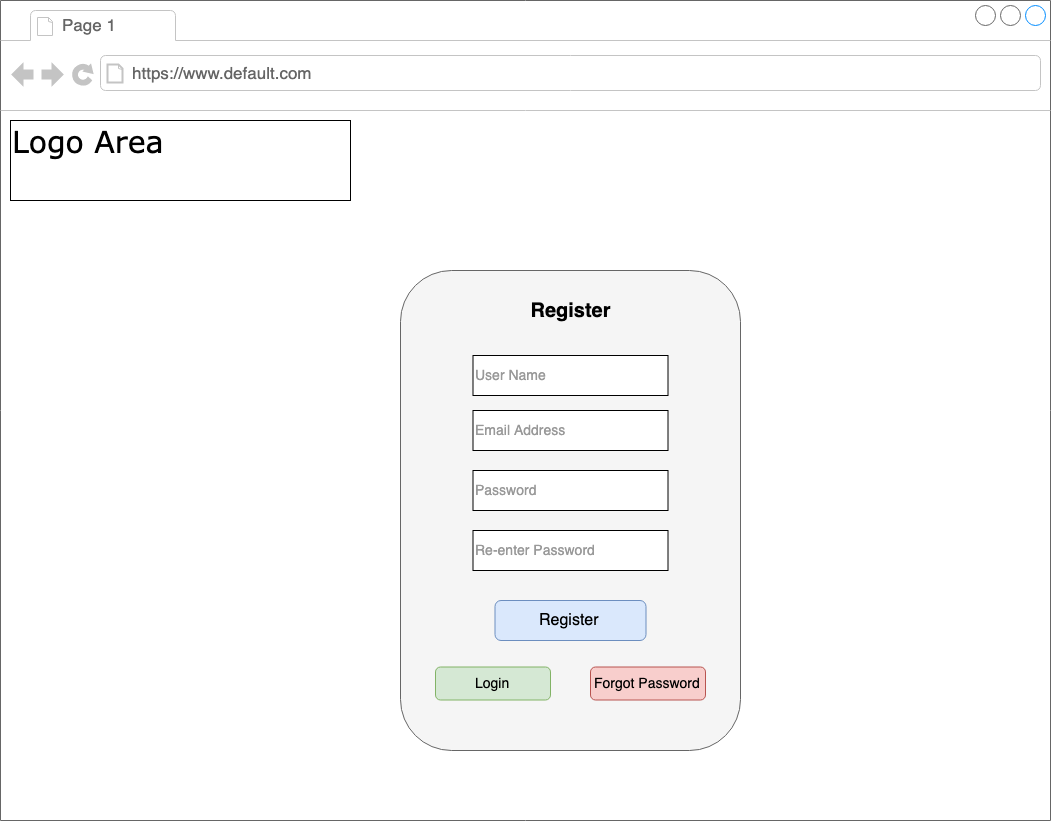

The diagram above was exported from draw.io. Its source (the exported page's mxGraphModel, read from the mxfile embedded in the PNG):
<mxGraphModel dx="1179" dy="780" grid="1" gridSize="10" guides="1" tooltips="1" connect="1" arrows="1" fold="1" page="1" pageScale="1" pageWidth="1100" pageHeight="850" background="#ffffff" math="0" shadow="0">
  <root>
    <mxCell id="0" />
    <mxCell id="1" parent="0" />
    <mxCell id="7026571954dc6520-1" value="" style="strokeWidth=1;shadow=0;dashed=0;align=center;html=1;shape=mxgraph.mockup.containers.browserWindow;rSize=0;fillColor=#ffffff;strokeColor=#666666;mainText=,;recursiveResize=0;rounded=0;labelBackgroundColor=#CCFFCC;fontFamily=Verdana;fontSize=12;fontColor=#000000;" parent="1" vertex="1">
      <mxGeometry x="25" y="30" width="1050" height="820" as="geometry" />
    </mxCell>
    <mxCell id="7026571954dc6520-2" value="Page 1" style="strokeWidth=1;shadow=0;dashed=0;align=center;html=1;shape=mxgraph.mockup.containers.anchor;fontSize=17;fontColor=#666666;align=left;" parent="7026571954dc6520-1" vertex="1">
      <mxGeometry x="60" y="12" width="110" height="26" as="geometry" />
    </mxCell>
    <mxCell id="7026571954dc6520-3" value="https://www.default.com" style="strokeWidth=1;shadow=0;dashed=0;align=center;html=1;shape=mxgraph.mockup.containers.anchor;rSize=0;fontSize=17;fontColor=#666666;align=left;" parent="7026571954dc6520-1" vertex="1">
      <mxGeometry x="130" y="60" width="250" height="26" as="geometry" />
    </mxCell>
    <mxCell id="7026571954dc6520-4" value="Logo Area" style="text;html=1;points=[];align=left;verticalAlign=top;spacingTop=-4;fontSize=30;fontFamily=Verdana;fontColor=#000000;strokeColor=#000000;" parent="7026571954dc6520-1" vertex="1">
      <mxGeometry x="10" y="120" width="340" height="80" as="geometry" />
    </mxCell>
    <mxCell id="EyxtmFCRCopF9thxndC2-4" value="" style="rounded=1;whiteSpace=wrap;html=1;strokeColor=#666666;fillColor=#f5f5f5;fontColor=#333333;" vertex="1" parent="7026571954dc6520-1">
      <mxGeometry x="400" y="270" width="340" height="480" as="geometry" />
    </mxCell>
    <mxCell id="EyxtmFCRCopF9thxndC2-6" value="&lt;font style=&quot;font-size: 20px&quot;&gt;Register&lt;/font&gt;" style="text;html=1;strokeColor=none;fillColor=none;align=center;verticalAlign=middle;whiteSpace=wrap;rounded=0;fontStyle=1;fontColor=#000000;fontFamily=Helvetica;" vertex="1" parent="7026571954dc6520-1">
      <mxGeometry x="550" y="300" width="40" height="20" as="geometry" />
    </mxCell>
    <mxCell id="EyxtmFCRCopF9thxndC2-7" value="&lt;font style=&quot;font-size: 14px&quot; color=&quot;#999999&quot;&gt;User Name&lt;/font&gt;" style="rounded=0;whiteSpace=wrap;html=1;strokeColor=#000000;align=left;" vertex="1" parent="7026571954dc6520-1">
      <mxGeometry x="472.5" y="355" width="195" height="40" as="geometry" />
    </mxCell>
    <mxCell id="EyxtmFCRCopF9thxndC2-8" value="&lt;font style=&quot;font-size: 14px&quot; color=&quot;#999999&quot;&gt;Email Address&lt;/font&gt;" style="rounded=0;whiteSpace=wrap;html=1;strokeColor=#000000;align=left;" vertex="1" parent="7026571954dc6520-1">
      <mxGeometry x="472.5" y="410" width="195" height="40" as="geometry" />
    </mxCell>
    <mxCell id="EyxtmFCRCopF9thxndC2-10" value="&lt;font style=&quot;font-size: 16px&quot;&gt;Register&lt;/font&gt;" style="rounded=1;align=center;fillColor=#dae8fc;strokeColor=#6c8ebf;html=1;fontSize=12;labelBackgroundColor=none;" vertex="1" parent="7026571954dc6520-1">
      <mxGeometry x="494.5" y="600" width="151" height="40" as="geometry" />
    </mxCell>
    <mxCell id="EyxtmFCRCopF9thxndC2-12" value="&lt;font style=&quot;font-size: 14px&quot;&gt;Login&lt;/font&gt;" style="rounded=1;align=center;fillColor=#d5e8d4;strokeColor=#82b366;html=1;fontSize=12" vertex="1" parent="7026571954dc6520-1">
      <mxGeometry x="435" y="666.5" width="115" height="33" as="geometry" />
    </mxCell>
    <mxCell id="EyxtmFCRCopF9thxndC2-13" value="&lt;font style=&quot;font-size: 14px&quot;&gt;Forgot Password&lt;/font&gt;" style="rounded=1;align=center;fillColor=#f8cecc;strokeColor=#b85450;html=1;fontSize=12" vertex="1" parent="7026571954dc6520-1">
      <mxGeometry x="590" y="666.5" width="115" height="33" as="geometry" />
    </mxCell>
    <mxCell id="EyxtmFCRCopF9thxndC2-14" value="&lt;font style=&quot;font-size: 14px&quot; color=&quot;#999999&quot;&gt;Password&lt;/font&gt;" style="rounded=0;whiteSpace=wrap;html=1;strokeColor=#000000;align=left;" vertex="1" parent="7026571954dc6520-1">
      <mxGeometry x="472.5" y="470" width="195" height="40" as="geometry" />
    </mxCell>
    <mxCell id="EyxtmFCRCopF9thxndC2-15" value="&lt;font style=&quot;font-size: 14px&quot; color=&quot;#999999&quot;&gt;Re-enter Password&lt;/font&gt;" style="rounded=0;whiteSpace=wrap;html=1;strokeColor=#000000;align=left;" vertex="1" parent="7026571954dc6520-1">
      <mxGeometry x="472.5" y="530" width="195" height="40" as="geometry" />
    </mxCell>
  </root>
</mxGraphModel>